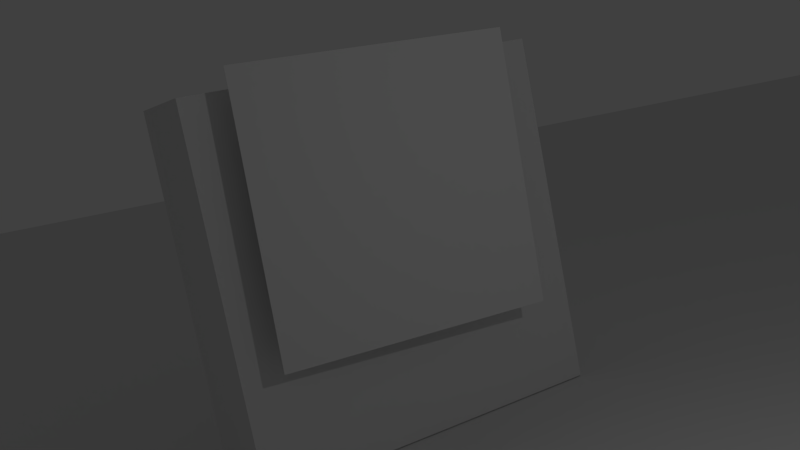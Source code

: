 # Source: theatre0.blend  (saved by Blender 2.74.0; exported with 4.5.12 LTS)
import bpy
from mathutils import Matrix  # noqa: F401  (used for matrix-valued properties, if any)

bpy.ops.wm.read_factory_settings(use_empty=True)
scene = bpy.context.scene
scene.name = 'Scene'

# ---- collections
col_collection_1 = bpy.data.collections.new('Collection 1'); scene.collection.children.link(col_collection_1)

# ---- materials (node trees are filled in below, after node groups)
mat_material = bpy.data.materials.new('Material')
mat_material.alpha_threshold = 0.0
mat_material.use_transparent_shadow = False
mat_material.roughness = 0.5
mat_screen = bpy.data.materials.new('screen')
mat_screen.alpha_threshold = 0.0
mat_screen.use_transparent_shadow = False
mat_screen.roughness = 0.5
mat_tvbox = bpy.data.materials.new('TVBox')
mat_tvbox.alpha_threshold = 0.0
mat_tvbox.use_transparent_shadow = False
mat_tvbox.roughness = 0.5
mat_tvbox.line_color = (0.0, 0.0, 0.0, 1.0)

# ---- material node trees

# ---- world
world_world = bpy.data.worlds.new('World'); scene.world = world_world
world_world.color = (0.05088, 0.05088, 0.05088)
world_world.use_sun_shadow = False
world_world.sun_shadow_jitter_overblur = 0.0
world_world.cycles.sampling_method = 'MANUAL'
world_world.cycles.sample_map_resolution = 256

# ---- cameras
cam_camera = bpy.data.cameras.new('Camera')
cam_camera.clip_end = 100.0
cam_camera.lens = 35.0
cam_camera.sensor_width = 32.0
cam_camera.sensor_height = 18.0
cam_camera.ortho_scale = 7.314
cam_camera.dof.focus_distance = 0.0
cam_camera.dof.aperture_fstop = 128.0

# ---- lights
light_lamp = bpy.data.lights.new('Lamp', 'POINT')
light_lamp.transmission_factor = 0.0
light_lamp.cutoff_distance = 30.0
light_lamp.energy = 100.0
light_lamp.shadow_buffer_clip_start = 1.001
light_lamp.shadow_soft_size = 0.1
light_lamp.shadow_maximum_resolution = 0.006
light_lamp.use_absolute_resolution = True
light_lamp.cycles.use_multiple_importance_sampling = False

# ---- meshes
me_plane_001 = bpy.data.meshes.new('Plane.001')
me_plane_001.from_pydata([(-1.0, -1.0, 0.0), (1.0, -1.0, 0.0), (-1.0, 1.0, 0.0), (1.0, 1.0, 0.0)], [], [(0, 1, 3, 2)])
_uv = me_plane_001.uv_layers.new(name='UVMap')
_uv.uv.foreach_set('vector', [0.0001, 9.998e-05, 0.9999, 9.998e-05, 0.9999, 0.9999, 9.998e-05, 0.9999])
me_plane_001.materials.append(mat_material)
me_plane_001.use_remesh_preserve_volume = False
me_plane_001.use_remesh_preserve_attributes = False
me_plane_001.use_mirror_vertex_groups = False
me_plane_001.update()
me_cube_001 = bpy.data.meshes.new('Cube.001')
me_cube_001.from_pydata([(-1.0, -1.0, -1.0), (-1.0, -1.0, 1.0), (-1.0, 1.0, -1.0), (-1.0, 1.0, 1.0), (1.0, -1.0, -1.0), (1.0, -1.0, 1.0), (1.0, 1.0, -1.0), (1.0, 1.0, 1.0)], [], [(1, 3, 2, 0), (3, 7, 6, 2), (7, 5, 4, 6), (5, 1, 0, 4), (0, 2, 6, 4), (5, 7, 3, 1)])
_uv = me_cube_001.uv_layers.new(name='UVMap')
_uv.uv.foreach_set('vector', [0.0, 0.0, 1.0, 0.0, 1.0, 1.0, 0.0, 1.0, 0.0, 0.0, 1.0, 0.0, 1.0, 1.0, 0.0, 1.0, 0.0, 0.0, 1.0, 0.0, 1.0, 1.0, 0.0, 1.0, 0.0, 0.0, 1.0, 0.0, 1.0, 1.0, 0.0, 1.0, 0.0, 0.0, 1.0, 0.0, 1.0, 1.0, 0.0, 1.0, 0.0, 0.0, 1.0, 0.0, 1.0, 1.0, 0.0, 1.0])
me_cube_001.materials.append(mat_screen)
me_cube_001.use_remesh_preserve_volume = False
me_cube_001.use_remesh_preserve_attributes = False
me_cube_001.use_mirror_vertex_groups = False
me_cube_001.update()
me_plane = bpy.data.meshes.new('Plane')
me_plane.from_pydata([(-1.0, -1.0, 0.0), (1.0, -1.0, 0.0), (-1.0, 1.0, 0.0), (1.0, 1.0, 0.0)], [], [(0, 1, 3, 2)])
_uv = me_plane.uv_layers.new(name='UVMap')
_uv.uv.foreach_set('vector', [0.0001, 9.998e-05, 0.9999, 9.998e-05, 0.9999, 0.9999, 9.998e-05, 0.9999])
me_plane.materials.append(mat_screen)
me_plane.use_remesh_preserve_volume = False
me_plane.use_remesh_preserve_attributes = False
me_plane.use_mirror_vertex_groups = False
me_plane.update()
me_cube = bpy.data.meshes.new('Cube')
me_cube.from_pydata([(1.0, 1.0, -1.0), (1.0, -1.0, -1.0), (-1.0, -1.0, -1.0), (-1.0, 1.0, -1.0), (1.0, 1.0, 1.0), (1.0, -1.0, 1.0), (-1.0, -1.0, 1.0), (-1.0, 1.0, 1.0)], [], [(0, 1, 2, 3), (4, 7, 6, 5), (0, 4, 5, 1), (1, 5, 6, 2), (2, 6, 7, 3), (4, 0, 3, 7)])
_uv = me_cube.uv_layers.new(name='UVMap')
_uv.uv.foreach_set('vector', [0.0, 0.0, 1.0, 0.0, 1.0, 1.0, 0.0, 1.0, 0.0, 0.0, 1.0, 0.0, 1.0, 1.0, 0.0, 1.0, 0.0, 0.0, 1.0, 0.0, 1.0, 1.0, 0.0, 1.0, 0.0, 0.0, 1.0, 0.0, 1.0, 1.0, 0.0, 1.0, 0.0, 0.0, 1.0, 0.0, 1.0, 1.0, 0.0, 1.0, 0.0, 0.0, 1.0, 0.0, 1.0, 1.0, 0.0, 1.0])
me_cube.materials.append(mat_tvbox)
me_cube.use_remesh_preserve_volume = False
me_cube.use_remesh_preserve_attributes = False
me_cube.use_mirror_vertex_groups = False
me_cube.update()

# ---- objects
ob_plane = bpy.data.objects.new('Plane', me_plane_001)
ob_viewer = bpy.data.objects.new('viewer', me_cube_001)
ob_screen = bpy.data.objects.new('screen', me_plane)
ob_tv = bpy.data.objects.new('tv', me_cube)
ob_lamp = bpy.data.objects.new('Lamp', light_lamp)
ob_camera = bpy.data.objects.new('Camera', cam_camera)

# ---- transforms, parenting, visibility, modifiers, constraints
ob_plane.location = (1.576, 0.6019, -0.299)
ob_plane.scale = (-128.3, -128.3, -128.3)
ob_plane.lineart.crease_threshold = 0.0
ob_viewer.location = (13.78, 0.6019, 3.888)
ob_viewer.lineart.crease_threshold = 0.0
ob_screen.location = (-4.715, -0.2508, 3.985)
ob_screen.rotation_euler = (1.563, 0.02508, 1.499)
ob_screen.scale = (2.328, 2.328, 2.328)
ob_screen.lineart.crease_threshold = 0.0
ob_tv.location = (-6.525, 0.0, 2.888)
ob_tv.scale = (1.118, 3.168, 3.168)
ob_tv.lock_rotations_4d = False
ob_tv.empty_display_type = 'ARROWS'
ob_tv.lineart.crease_threshold = 0.0
ob_lamp.location = (4.076, 1.005, 5.904)
ob_lamp.rotation_euler = (0.6503, 0.05522, 1.866)
ob_lamp.lock_rotations_4d = False
ob_lamp.empty_display_type = 'ARROWS'
ob_lamp.color = (0.0, 0.0, 0.0, 0.0)
ob_lamp.lineart.crease_threshold = 0.0
ob_camera.location = (7.481, -6.508, 5.344)
ob_camera.rotation_euler = (1.433, 0.1942, 1.074)
ob_camera.lock_rotations_4d = False
ob_camera.empty_display_type = 'ARROWS'
ob_camera.color = (0.0, 0.0, 0.0, 0.0)
ob_camera.display_type = 'WIRE'
ob_camera.lineart.crease_threshold = 0.0

# ---- collection membership
col_collection_1.objects.link(ob_plane)
col_collection_1.objects.link(ob_viewer)
col_collection_1.objects.link(ob_screen)
col_collection_1.objects.link(ob_tv)
col_collection_1.objects.link(ob_lamp)
col_collection_1.objects.link(ob_camera)

# ---- scene / render settings (as saved in the file)
scene.camera = ob_camera
scene.frame_start = 1; scene.frame_end = 250; scene.frame_set(1)
scene.render.engine = 'BLENDER_EEVEE_NEXT'
scene.render.resolution_percentage = 50
scene.render.dither_intensity = 0.0
scene.cycles.use_denoising = False
scene.cycles.samples = 10
scene.cycles.sampling_pattern = 'TABULATED_SOBOL'
scene.cycles.light_sampling_threshold = 0.0
scene.cycles.use_adaptive_sampling = False
scene.cycles.use_light_tree = False
scene.cycles.blur_glossy = 0.0
scene.cycles.pixel_filter_type = 'GAUSSIAN'
scene.cycles.sample_clamp_indirect = 0.0
scene.view_settings.view_transform = 'Standard'
bpy.context.view_layer.update()
